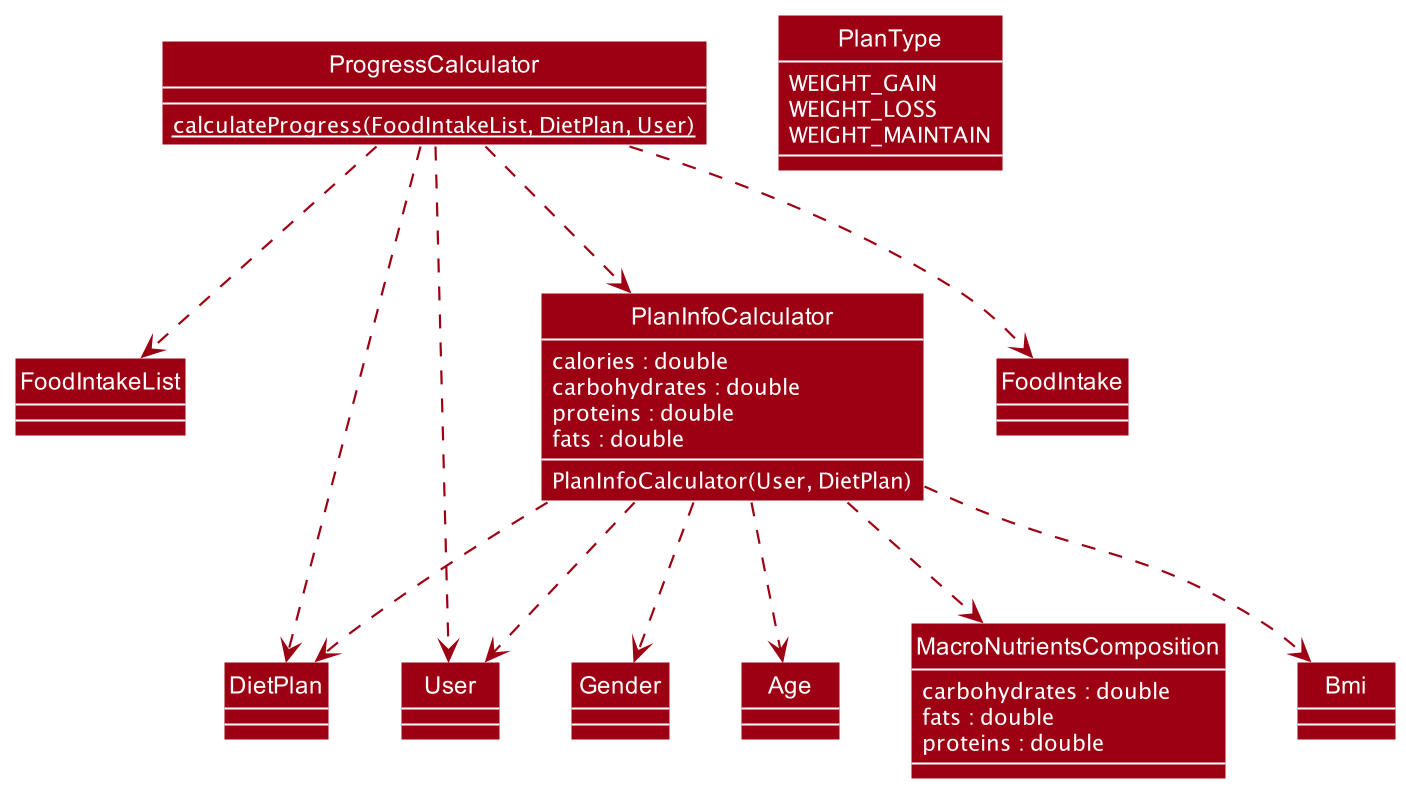

The diagram above was rendered by PlantUML. Its source (embedded in the PNG):
@startuml
'https://plantuml.com/class-diagram
!include style.puml
skinparam arrowThickness 1.1
skinparam arrowColor #73c8df
skinparam classBackgroundColor MODEL_COLOR
skinparam classAttributeFontColor #FFFFFF
skinparam ArrowColor MODEL_COLOR
show members

skinparam classAttributeIconSize 0

class ProgressCalculator
class FoodIntakeList
class DietPlan
class User
class FoodIntake
class PlanInfoCalculator
class MacroNutrientsComposition
class Bmi
class Gender
class Age

PlanInfoCalculator ..> Bmi
PlanInfoCalculator ..> Gender
PlanInfoCalculator ..> Age

class PlanInfoCalculator {
calories : double
carbohydrates : double
proteins : double
fats : double
PlanInfoCalculator(User, DietPlan)
}

PlanInfoCalculator ..> MacroNutrientsComposition
PlanInfoCalculator ..> User
PlanInfoCalculator ..> DietPlan

class MacroNutrientsComposition {
carbohydrates : double
fats : double
proteins : double
}

class ProgressCalculator {
{static}calculateProgress(FoodIntakeList, DietPlan, User)
}

ProgressCalculator ..> FoodIntakeList
ProgressCalculator ..> DietPlan
ProgressCalculator ..> User
ProgressCalculator ..> PlanInfoCalculator
ProgressCalculator ..> FoodIntake

enum PlanType {
WEIGHT_GAIN
WEIGHT_LOSS
WEIGHT_MAINTAIN
}

@enduml